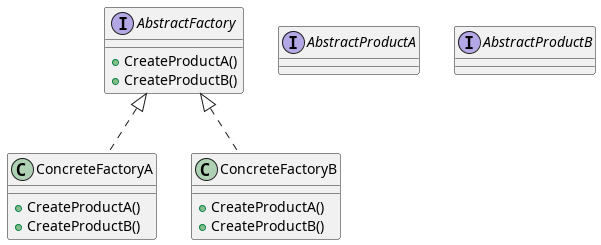

The diagram above was rendered by PlantUML. Its source (embedded in the PNG):
@startuml
interface AbstractFactory {
    + CreateProductA()
    + CreateProductB()
}

class ConcreteFactoryA implements AbstractFactory {
    + CreateProductA()
    + CreateProductB()
}

class ConcreteFactoryB implements AbstractFactory {
    + CreateProductA()
    + CreateProductB()
}

interface AbstractProductA  {}
interface AbstractProductB {}

@enduml